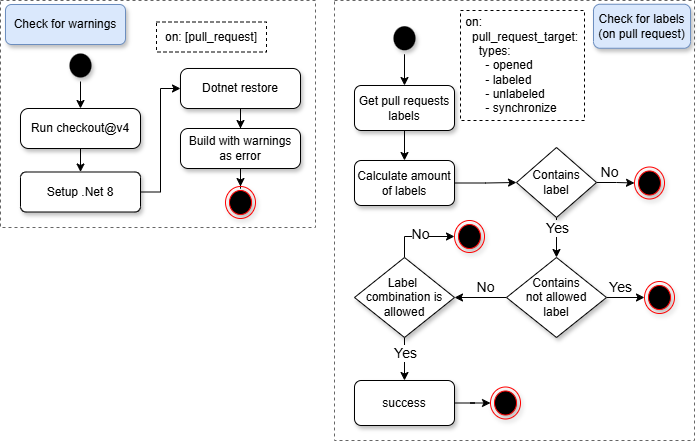

The diagram above was exported from draw.io. Its source (the exported page's mxGraphModel, read from the mxfile embedded in the PNG):
<mxGraphModel dx="1434" dy="780" grid="0" gridSize="10" guides="1" tooltips="1" connect="1" arrows="1" fold="1" page="1" pageScale="1" pageWidth="850" pageHeight="1100" math="0" shadow="0">
  <root>
    <mxCell id="0" />
    <mxCell id="1" parent="0" />
    <mxCell id="ZYwOkiqEYRScWMsETzdc-20" value="" style="rounded=0;whiteSpace=wrap;html=1;fillColor=none;dashed=1;strokeWidth=1;fontColor=#333333;strokeColor=#666666;" parent="1" vertex="1">
      <mxGeometry x="106" y="20" width="315" height="227" as="geometry" />
    </mxCell>
    <mxCell id="FF10epxWlDn9avqX-Y1P-94" value="" style="rounded=0;whiteSpace=wrap;html=1;fillColor=none;dashed=1;strokeWidth=1;fontColor=#333333;strokeColor=#666666;" parent="1" vertex="1">
      <mxGeometry x="440" y="20" width="360" height="440" as="geometry" />
    </mxCell>
    <mxCell id="FF10epxWlDn9avqX-Y1P-3" value="Check for labels&lt;br&gt;(on pull request)" style="rounded=1;whiteSpace=wrap;html=1;shadow=1;fillColor=#dae8fc;strokeColor=#6c8ebf;" parent="1" vertex="1">
      <mxGeometry x="699" y="23.75" width="97" height="44" as="geometry" />
    </mxCell>
    <mxCell id="FF10epxWlDn9avqX-Y1P-5" value="Check for warnings" style="rounded=1;whiteSpace=wrap;html=1;shadow=1;fillColor=#dae8fc;strokeColor=#6c8ebf;" parent="1" vertex="1">
      <mxGeometry x="111" y="24" width="120" height="40" as="geometry" />
    </mxCell>
    <mxCell id="FF10epxWlDn9avqX-Y1P-56" value="&lt;div&gt;&amp;nbsp;on:&lt;/div&gt;&lt;div&gt;&amp;nbsp; &amp;nbsp;pull_request_target:&lt;/div&gt;&lt;div&gt;&amp;nbsp; &amp;nbsp; &amp;nbsp;types:&lt;/div&gt;&lt;div&gt;&amp;nbsp; &amp;nbsp; &amp;nbsp; &amp;nbsp;- opened&lt;/div&gt;&lt;div&gt;&amp;nbsp; &amp;nbsp; &amp;nbsp; &amp;nbsp;- labeled&lt;/div&gt;&lt;div&gt;&amp;nbsp; &amp;nbsp; &amp;nbsp; &amp;nbsp;- unlabeled&lt;/div&gt;&lt;div&gt;&amp;nbsp; &amp;nbsp; &amp;nbsp; &amp;nbsp;- synchronize&lt;/div&gt;" style="text;html=1;align=left;verticalAlign=middle;whiteSpace=wrap;rounded=0;strokeColor=default;dashed=1;" parent="1" vertex="1">
      <mxGeometry x="566" y="30" width="124" height="110" as="geometry" />
    </mxCell>
    <mxCell id="FF10epxWlDn9avqX-Y1P-60" value="" style="edgeStyle=orthogonalEdgeStyle;rounded=0;orthogonalLoop=1;jettySize=auto;html=1;" parent="1" source="FF10epxWlDn9avqX-Y1P-57" target="FF10epxWlDn9avqX-Y1P-59" edge="1">
      <mxGeometry relative="1" as="geometry" />
    </mxCell>
    <mxCell id="FF10epxWlDn9avqX-Y1P-57" value="Get pull requests labels" style="rounded=1;whiteSpace=wrap;html=1;shadow=1;" parent="1" vertex="1">
      <mxGeometry x="460" y="105" width="100" height="45" as="geometry" />
    </mxCell>
    <mxCell id="FF10epxWlDn9avqX-Y1P-62" value="" style="edgeStyle=orthogonalEdgeStyle;rounded=0;orthogonalLoop=1;jettySize=auto;html=1;" parent="1" source="FF10epxWlDn9avqX-Y1P-59" target="FF10epxWlDn9avqX-Y1P-61" edge="1">
      <mxGeometry relative="1" as="geometry" />
    </mxCell>
    <mxCell id="FF10epxWlDn9avqX-Y1P-59" value="Calculate amount of labels" style="rounded=1;whiteSpace=wrap;html=1;shadow=1;" parent="1" vertex="1">
      <mxGeometry x="460" y="180" width="100" height="45" as="geometry" />
    </mxCell>
    <mxCell id="FF10epxWlDn9avqX-Y1P-64" value="" style="edgeStyle=orthogonalEdgeStyle;rounded=0;orthogonalLoop=1;jettySize=auto;html=1;entryX=0;entryY=0.5;entryDx=0;entryDy=0;" parent="1" source="FF10epxWlDn9avqX-Y1P-61" target="FF10epxWlDn9avqX-Y1P-91" edge="1">
      <mxGeometry relative="1" as="geometry">
        <mxPoint x="752" y="202" as="targetPoint" />
      </mxGeometry>
    </mxCell>
    <mxCell id="FF10epxWlDn9avqX-Y1P-65" value="&lt;font style=&quot;font-size: 14px;&quot;&gt;No&lt;/font&gt;" style="edgeLabel;html=1;align=center;verticalAlign=middle;resizable=0;points=[];" parent="FF10epxWlDn9avqX-Y1P-64" vertex="1" connectable="0">
      <mxGeometry x="-0.5128" y="2" relative="1" as="geometry">
        <mxPoint x="3" y="-9" as="offset" />
      </mxGeometry>
    </mxCell>
    <mxCell id="FF10epxWlDn9avqX-Y1P-67" value="" style="edgeStyle=orthogonalEdgeStyle;rounded=0;orthogonalLoop=1;jettySize=auto;html=1;entryX=0.5;entryY=0;entryDx=0;entryDy=0;" parent="1" source="FF10epxWlDn9avqX-Y1P-61" target="FF10epxWlDn9avqX-Y1P-71" edge="1">
      <mxGeometry relative="1" as="geometry">
        <mxPoint x="662" y="277" as="targetPoint" />
      </mxGeometry>
    </mxCell>
    <mxCell id="FF10epxWlDn9avqX-Y1P-70" value="&lt;font style=&quot;font-size: 14px;&quot;&gt;Yes&lt;/font&gt;" style="edgeLabel;html=1;align=center;verticalAlign=middle;resizable=0;points=[];" parent="FF10epxWlDn9avqX-Y1P-67" vertex="1" connectable="0">
      <mxGeometry x="0.4178" y="3" relative="1" as="geometry">
        <mxPoint x="-3" y="-18" as="offset" />
      </mxGeometry>
    </mxCell>
    <mxCell id="FF10epxWlDn9avqX-Y1P-61" value="Contains &lt;br&gt;label" style="rhombus;whiteSpace=wrap;html=1;shadow=1;" parent="1" vertex="1">
      <mxGeometry x="622" y="167" width="80" height="70" as="geometry" />
    </mxCell>
    <mxCell id="FF10epxWlDn9avqX-Y1P-74" value="" style="edgeStyle=orthogonalEdgeStyle;rounded=0;orthogonalLoop=1;jettySize=auto;html=1;entryX=0;entryY=0.5;entryDx=0;entryDy=0;" parent="1" source="FF10epxWlDn9avqX-Y1P-71" target="FF10epxWlDn9avqX-Y1P-90" edge="1">
      <mxGeometry relative="1" as="geometry">
        <mxPoint x="752" y="317" as="targetPoint" />
      </mxGeometry>
    </mxCell>
    <mxCell id="FF10epxWlDn9avqX-Y1P-75" value="&lt;font style=&quot;font-size: 14px;&quot;&gt;Yes&lt;/font&gt;" style="edgeLabel;html=1;align=center;verticalAlign=middle;resizable=0;points=[];" parent="FF10epxWlDn9avqX-Y1P-74" vertex="1" connectable="0">
      <mxGeometry x="-0.1769" y="3" relative="1" as="geometry">
        <mxPoint x="-4" y="-8" as="offset" />
      </mxGeometry>
    </mxCell>
    <mxCell id="FF10epxWlDn9avqX-Y1P-78" value="" style="edgeStyle=orthogonalEdgeStyle;rounded=0;orthogonalLoop=1;jettySize=auto;html=1;" parent="1" source="FF10epxWlDn9avqX-Y1P-71" target="FF10epxWlDn9avqX-Y1P-77" edge="1">
      <mxGeometry relative="1" as="geometry" />
    </mxCell>
    <mxCell id="FF10epxWlDn9avqX-Y1P-79" value="&lt;font style=&quot;font-size: 14px;&quot;&gt;No&lt;/font&gt;" style="edgeLabel;html=1;align=center;verticalAlign=middle;resizable=0;points=[];" parent="FF10epxWlDn9avqX-Y1P-78" vertex="1" connectable="0">
      <mxGeometry x="-0.4196" y="-3" relative="1" as="geometry">
        <mxPoint x="-7" y="-8" as="offset" />
      </mxGeometry>
    </mxCell>
    <mxCell id="FF10epxWlDn9avqX-Y1P-71" value="Contains &lt;br&gt;not allowed&lt;br&gt;&lt;div&gt;label&lt;/div&gt;" style="rhombus;whiteSpace=wrap;html=1;shadow=1;" parent="1" vertex="1">
      <mxGeometry x="612" y="277" width="100" height="80" as="geometry" />
    </mxCell>
    <mxCell id="FF10epxWlDn9avqX-Y1P-81" value="" style="edgeStyle=orthogonalEdgeStyle;rounded=0;orthogonalLoop=1;jettySize=auto;html=1;entryX=0;entryY=0.5;entryDx=0;entryDy=0;" parent="1" source="FF10epxWlDn9avqX-Y1P-77" target="FF10epxWlDn9avqX-Y1P-80" edge="1">
      <mxGeometry relative="1" as="geometry" />
    </mxCell>
    <mxCell id="FF10epxWlDn9avqX-Y1P-84" value="&lt;font style=&quot;font-size: 14px;&quot;&gt;No&lt;/font&gt;" style="edgeLabel;html=1;align=center;verticalAlign=middle;resizable=0;points=[];" parent="FF10epxWlDn9avqX-Y1P-81" vertex="1" connectable="0">
      <mxGeometry x="-0.1378" y="3" relative="1" as="geometry">
        <mxPoint x="5" as="offset" />
      </mxGeometry>
    </mxCell>
    <mxCell id="FF10epxWlDn9avqX-Y1P-86" value="" style="edgeStyle=orthogonalEdgeStyle;rounded=0;orthogonalLoop=1;jettySize=auto;html=1;entryX=0.5;entryY=0;entryDx=0;entryDy=0;" parent="1" source="FF10epxWlDn9avqX-Y1P-77" target="FF10epxWlDn9avqX-Y1P-87" edge="1">
      <mxGeometry relative="1" as="geometry">
        <mxPoint x="662" y="537" as="targetPoint" />
      </mxGeometry>
    </mxCell>
    <mxCell id="FF10epxWlDn9avqX-Y1P-88" value="&lt;font style=&quot;font-size: 14px;&quot;&gt;Yes&lt;/font&gt;" style="edgeLabel;html=1;align=center;verticalAlign=middle;resizable=0;points=[];" parent="FF10epxWlDn9avqX-Y1P-86" vertex="1" connectable="0">
      <mxGeometry x="-0.2929" relative="1" as="geometry">
        <mxPoint as="offset" />
      </mxGeometry>
    </mxCell>
    <mxCell id="FF10epxWlDn9avqX-Y1P-77" value="Label&amp;nbsp;&lt;div&gt;combination is allowed&lt;/div&gt;" style="rhombus;whiteSpace=wrap;html=1;shadow=1;" parent="1" vertex="1">
      <mxGeometry x="460" y="277" width="100" height="80" as="geometry" />
    </mxCell>
    <mxCell id="FF10epxWlDn9avqX-Y1P-80" value="" style="ellipse;html=1;shape=endState;fillColor=#000000;strokeColor=#ff0000;shadow=1;" parent="1" vertex="1">
      <mxGeometry x="560" y="240" width="30" height="32" as="geometry" />
    </mxCell>
    <mxCell id="Z09F61SQXiZ7SDAautrW-6" value="" style="edgeStyle=orthogonalEdgeStyle;rounded=0;orthogonalLoop=1;jettySize=auto;html=1;" parent="1" source="FF10epxWlDn9avqX-Y1P-87" target="Z09F61SQXiZ7SDAautrW-5" edge="1">
      <mxGeometry relative="1" as="geometry" />
    </mxCell>
    <mxCell id="FF10epxWlDn9avqX-Y1P-87" value="success" style="rounded=1;whiteSpace=wrap;html=1;shadow=1;" parent="1" vertex="1">
      <mxGeometry x="460" y="400" width="100" height="45" as="geometry" />
    </mxCell>
    <mxCell id="FF10epxWlDn9avqX-Y1P-90" value="" style="ellipse;html=1;shape=endState;fillColor=#000000;strokeColor=#ff0000;shadow=1;" parent="1" vertex="1">
      <mxGeometry x="750" y="301" width="30" height="32" as="geometry" />
    </mxCell>
    <mxCell id="FF10epxWlDn9avqX-Y1P-91" value="" style="ellipse;html=1;shape=endState;fillColor=#000000;strokeColor=#ff0000;shadow=1;" parent="1" vertex="1">
      <mxGeometry x="740" y="186.5" width="30" height="32" as="geometry" />
    </mxCell>
    <mxCell id="ZYwOkiqEYRScWMsETzdc-1" value="on: [pull_request]" style="text;html=1;align=center;verticalAlign=middle;whiteSpace=wrap;rounded=0;shadow=0;dashed=1;strokeColor=default;" parent="1" vertex="1">
      <mxGeometry x="262" y="41.5" width="110" height="30" as="geometry" />
    </mxCell>
    <mxCell id="ZYwOkiqEYRScWMsETzdc-9" value="" style="edgeStyle=orthogonalEdgeStyle;rounded=0;orthogonalLoop=1;jettySize=auto;html=1;" parent="1" source="ZYwOkiqEYRScWMsETzdc-10" target="ZYwOkiqEYRScWMsETzdc-12" edge="1">
      <mxGeometry relative="1" as="geometry" />
    </mxCell>
    <mxCell id="ZYwOkiqEYRScWMsETzdc-10" value="Run checkout@v4" style="rounded=1;whiteSpace=wrap;html=1;arcSize=20;shadow=1;" parent="1" vertex="1">
      <mxGeometry x="126" y="128" width="120" height="40" as="geometry" />
    </mxCell>
    <mxCell id="ZYwOkiqEYRScWMsETzdc-11" value="" style="edgeStyle=orthogonalEdgeStyle;rounded=0;orthogonalLoop=1;jettySize=auto;html=1;entryX=0;entryY=0.5;entryDx=0;entryDy=0;" parent="1" source="ZYwOkiqEYRScWMsETzdc-12" target="ZYwOkiqEYRScWMsETzdc-13" edge="1">
      <mxGeometry relative="1" as="geometry" />
    </mxCell>
    <mxCell id="ZYwOkiqEYRScWMsETzdc-12" value="Setup .Net 8" style="rounded=1;whiteSpace=wrap;html=1;arcSize=14;shadow=1;" parent="1" vertex="1">
      <mxGeometry x="126" y="191.5" width="120" height="40" as="geometry" />
    </mxCell>
    <mxCell id="ZYwOkiqEYRScWMsETzdc-19" value="" style="edgeStyle=orthogonalEdgeStyle;rounded=0;orthogonalLoop=1;jettySize=auto;html=1;" parent="1" source="ZYwOkiqEYRScWMsETzdc-13" target="ZYwOkiqEYRScWMsETzdc-18" edge="1">
      <mxGeometry relative="1" as="geometry" />
    </mxCell>
    <mxCell id="ZYwOkiqEYRScWMsETzdc-13" value="Dotnet restore" style="rounded=1;whiteSpace=wrap;html=1;arcSize=19;shadow=1;" parent="1" vertex="1">
      <mxGeometry x="286" y="88" width="120" height="40" as="geometry" />
    </mxCell>
    <mxCell id="Z09F61SQXiZ7SDAautrW-20" value="" style="edgeStyle=orthogonalEdgeStyle;rounded=0;orthogonalLoop=1;jettySize=auto;html=1;" parent="1" source="ZYwOkiqEYRScWMsETzdc-18" target="Z09F61SQXiZ7SDAautrW-19" edge="1">
      <mxGeometry relative="1" as="geometry" />
    </mxCell>
    <mxCell id="ZYwOkiqEYRScWMsETzdc-18" value="Build with warnings as error" style="rounded=1;whiteSpace=wrap;html=1;arcSize=19;shadow=1;" parent="1" vertex="1">
      <mxGeometry x="286" y="148" width="120" height="40" as="geometry" />
    </mxCell>
    <mxCell id="Z09F61SQXiZ7SDAautrW-5" value="" style="ellipse;html=1;shape=endState;fillColor=#000000;strokeColor=#ff0000;shadow=1;" parent="1" vertex="1">
      <mxGeometry x="596" y="406.5" width="30" height="32" as="geometry" />
    </mxCell>
    <mxCell id="Z09F61SQXiZ7SDAautrW-37" style="edgeStyle=orthogonalEdgeStyle;rounded=0;orthogonalLoop=1;jettySize=auto;html=1;entryX=0.5;entryY=0;entryDx=0;entryDy=0;" parent="1" source="Z09F61SQXiZ7SDAautrW-7" target="FF10epxWlDn9avqX-Y1P-57" edge="1">
      <mxGeometry relative="1" as="geometry" />
    </mxCell>
    <mxCell id="Z09F61SQXiZ7SDAautrW-7" value="" style="ellipse;html=1;shape=endState;fillColor=#000000;strokeColor=none;shadow=1;" parent="1" vertex="1">
      <mxGeometry x="495" y="41.75" width="30" height="32" as="geometry" />
    </mxCell>
    <mxCell id="Z09F61SQXiZ7SDAautrW-19" value="" style="ellipse;html=1;shape=endState;fillColor=#000000;strokeColor=#ff0000;shadow=1;" parent="1" vertex="1">
      <mxGeometry x="331" y="206" width="30" height="32" as="geometry" />
    </mxCell>
    <mxCell id="Z09F61SQXiZ7SDAautrW-25" style="edgeStyle=orthogonalEdgeStyle;rounded=0;orthogonalLoop=1;jettySize=auto;html=1;" parent="1" source="Z09F61SQXiZ7SDAautrW-21" target="ZYwOkiqEYRScWMsETzdc-10" edge="1">
      <mxGeometry relative="1" as="geometry" />
    </mxCell>
    <mxCell id="Z09F61SQXiZ7SDAautrW-21" value="" style="ellipse;html=1;shape=endState;fillColor=#000000;strokeColor=none;shadow=1;" parent="1" vertex="1">
      <mxGeometry x="171" y="69" width="30" height="32" as="geometry" />
    </mxCell>
  </root>
</mxGraphModel>